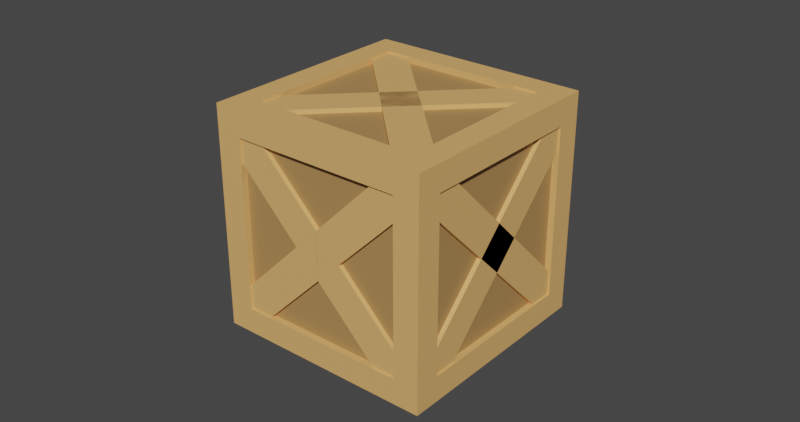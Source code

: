 # Source: crate.blend  (saved by Blender 4.0.36; exported with 4.5.12 LTS)
import bpy
from mathutils import Matrix  # noqa: F401  (used for matrix-valued properties, if any)

bpy.ops.wm.read_factory_settings(use_empty=True)
scene = bpy.context.scene
scene.name = 'Scene'

# ---- collections
col_collection = bpy.data.collections.new('Collection'); scene.collection.children.link(col_collection)

# ---- materials (node trees are filled in below, after node groups)
mat_material_001 = bpy.data.materials.new('Material.001')
mat_material_003 = bpy.data.materials.new('Material.003')

# ---- material node trees
mat_material_001.use_nodes = True; mat_material_001.node_tree.nodes.clear()
_N = mat_material_001.node_tree.nodes; _L = mat_material_001.node_tree.links
n0 = _N.new('ShaderNodeBsdfPrincipled'); n0.name = 'Principled BSDF'; n0.location = (10, 300)
n0.inputs[0].default_value = (0.8, 0.4469, 0.1532, 1.0)
n0.inputs[3].default_value = 1.45
n1 = _N.new('ShaderNodeOutputMaterial'); n1.name = 'Material Output'; n1.location = (300, 300)
_L.new(n0.outputs[0], n1.inputs[0])
n1.is_active_output = True
mat_material_003.use_nodes = True; mat_material_003.node_tree.nodes.clear()
_N = mat_material_003.node_tree.nodes; _L = mat_material_003.node_tree.links
n0 = _N.new('ShaderNodeBsdfPrincipled'); n0.name = 'Principled BSDF'; n0.location = (10, 300)
n0.inputs[0].default_value = (0.4344, 0.2455, 0.08672, 1.0)
n0.inputs[3].default_value = 1.45
n1 = _N.new('ShaderNodeOutputMaterial'); n1.name = 'Material Output'; n1.location = (300, 300)
_L.new(n0.outputs[0], n1.inputs[0])
n1.is_active_output = True

# ---- world
world_world = bpy.data.worlds.new('World'); scene.world = world_world
world_world.use_nodes = True; world_world.node_tree.nodes.clear()
_N = world_world.node_tree.nodes; _L = world_world.node_tree.links
n0 = _N.new('ShaderNodeOutputWorld'); n0.name = 'World Output'; n0.location = (300, 300)
n1 = _N.new('ShaderNodeBackground'); n1.name = 'Background'; n1.location = (10, 300)
n1.inputs[0].default_value = (0.05088, 0.05088, 0.05088, 1.0)
_L.new(n1.outputs[0], n0.inputs[0])
n0.is_active_output = True
world_world.color = (0.05088, 0.05088, 0.05088)
world_world.use_sun_shadow = False
world_world.sun_shadow_jitter_overblur = 0.0

# ---- meshes
me_cube_001 = bpy.data.meshes.new('Cube.001')
me_cube_001.from_pydata([(-1.0, -1.0, -1.0), (-1.0, -1.0, 1.0), (-1.0, 1.0, -1.0), (-1.0, 1.0, 1.0), (1.0, -1.0, -1.0), (1.0, -1.0, 1.0), (1.0, 1.0, -1.0), (1.0, 1.0, 1.0), (-1.0, -0.7682, -0.7682), (-1.0, -0.7682, 0.7682), (-1.0, 0.7682, 0.7682), (-1.0, 0.7682, -0.7682), (-0.7682, 1.0, -0.7682), (-0.7682, 1.0, 0.7682), (0.7682, 1.0, 0.7682), (0.7682, 1.0, -0.7682), (1.0, 0.7682, -0.7682), (1.0, 0.7682, 0.7682), (1.0, -0.7682, 0.7682), (1.0, -0.7682, -0.7682), (0.7682, -1.0, -0.7682), (0.7682, -1.0, 0.7682), (-0.7682, -1.0, 0.7682), (-0.7682, -1.0, -0.7682), (-0.7682, 0.7682, -1.0), (0.7682, 0.7682, -1.0), (0.7682, -0.7682, -1.0), (-0.7682, -0.7682, -1.0), (0.7682, 0.7682, 1.0), (-0.7682, 0.7682, 1.0), (-0.7682, -0.7682, 1.0), (0.7682, -0.7682, 1.0), (-0.942, -0.7682, -0.7682), (-0.942, -0.7682, 0.7682), (-0.942, 0.7682, -0.7682), (-0.942, 0.7682, 0.7682), (0.942, 0.7682, 0.7682), (0.942, 0.7682, -0.7682), (0.942, -0.7682, -0.7682), (0.942, -0.7682, 0.7682), (-0.7682, 0.942, 0.7682), (-0.7682, 0.942, -0.7682), (0.7682, 0.942, -0.7682), (0.7682, 0.942, 0.7682), (0.7682, -0.942, 0.7682), (0.7682, -0.942, -0.7682), (-0.7682, -0.942, -0.7682), (-0.7682, -0.942, 0.7682), (0.7682, 0.7682, -0.942), (-0.7682, 0.7682, -0.942), (-0.7682, -0.7682, -0.942), (0.7682, -0.7682, -0.942), (-0.7682, 0.7682, 0.942), (0.7682, 0.7682, 0.942), (0.7682, -0.7682, 0.942), (-0.7682, -0.7682, 0.942)], [], [(9, 10, 35, 33), (23, 20, 45, 46), (19, 16, 37, 38), (22, 23, 46, 47), (27, 24, 49, 50), (26, 27, 50, 51), (0, 1, 9, 8), (1, 3, 10, 9), (3, 2, 11, 10), (2, 0, 8, 11), (2, 3, 13, 12), (3, 7, 14, 13), (7, 6, 15, 14), (6, 2, 12, 15), (6, 7, 17, 16), (7, 5, 18, 17), (5, 4, 19, 18), (4, 6, 16, 19), (4, 5, 21, 20), (5, 1, 22, 21), (1, 0, 23, 22), (0, 4, 20, 23), (2, 6, 25, 24), (6, 4, 26, 25), (4, 0, 27, 26), (0, 2, 24, 27), (7, 3, 29, 28), (3, 1, 30, 29), (1, 5, 31, 30), (5, 7, 28, 31), (32, 33, 35, 34), (37, 36, 39, 38), (8, 9, 33, 32), (17, 18, 39, 36), (16, 17, 36, 37), (10, 11, 34, 35), (11, 8, 32, 34), (18, 19, 38, 39), (41, 40, 43, 42), (45, 44, 47, 46), (13, 14, 43, 40), (12, 13, 40, 41), (21, 22, 47, 44), (20, 21, 44, 45), (14, 15, 42, 43), (15, 12, 41, 42), (49, 48, 51, 50), (53, 52, 55, 54), (29, 30, 55, 52), (28, 29, 52, 53), (25, 26, 51, 48), (30, 31, 54, 55), (24, 25, 48, 49), (31, 28, 53, 54)])
me_cube_001.polygons.foreach_set('material_index', [0, 0, 0, 0, 0, 0, 0, 0, 0, 0, 0, 0, 0, 0, 0, 0, 0, 0, 0, 0, 0, 0, 0, 0, 0, 0, 0, 0, 0, 0, 1, 1, 0, 0, 0, 0, 0, 0, 1, 1, 0, 0, 0, 0, 0, 0, 1, 1, 0, 0, 0, 0, 0, 0])
_uv = me_cube_001.uv_layers.new(name='UVMap')
_uv.uv.foreach_set('vector', [0.596, 0.02898, 0.596, 0.221, 0.596, 0.221, 0.596, 0.02898, 0.404, 0.971, 0.404, 0.779, 0.404, 0.779, 0.404, 0.971, 0.404, 0.721, 0.404, 0.529, 0.404, 0.529, 0.404, 0.721, 0.596, 0.971, 0.404, 0.971, 0.404, 0.971, 0.596, 0.971, 0.154, 0.721, 0.154, 0.529, 0.154, 0.529, 0.154, 0.721, 0.346, 0.721, 0.154, 0.721, 0.154, 0.721, 0.346, 0.721, 0.375, 0.0, 0.625, 0.0, 0.596, 0.02898, 0.404, 0.02898, 0.625, 0.0, 0.625, 0.25, 0.596, 0.221, 0.596, 0.02898, 0.625, 0.25, 0.375, 0.25, 0.404, 0.221, 0.596, 0.221, 0.375, 0.25, 0.375, 0.0, 0.404, 0.02898, 0.404, 0.221, 0.375, 0.25, 0.625, 0.25, 0.596, 0.279, 0.404, 0.279, 0.625, 0.25, 0.625, 0.5, 0.596, 0.471, 0.596, 0.279, 0.625, 0.5, 0.375, 0.5, 0.404, 0.471, 0.596, 0.471, 0.375, 0.5, 0.375, 0.25, 0.404, 0.279, 0.404, 0.471, 0.375, 0.5, 0.625, 0.5, 0.596, 0.529, 0.404, 0.529, 0.625, 0.5, 0.625, 0.75, 0.596, 0.721, 0.596, 0.529, 0.625, 0.75, 0.375, 0.75, 0.404, 0.721, 0.596, 0.721, 0.375, 0.75, 0.375, 0.5, 0.404, 0.529, 0.404, 0.721, 0.375, 0.75, 0.625, 0.75, 0.596, 0.779, 0.404, 0.779, 0.625, 0.75, 0.625, 1.0, 0.596, 0.971, 0.596, 0.779, 0.625, 1.0, 0.375, 1.0, 0.404, 0.971, 0.596, 0.971, 0.375, 1.0, 0.375, 0.75, 0.404, 0.779, 0.404, 0.971, 0.125, 0.5, 0.375, 0.5, 0.346, 0.529, 0.154, 0.529, 0.375, 0.5, 0.375, 0.75, 0.346, 0.721, 0.346, 0.529, 0.375, 0.75, 0.125, 0.75, 0.154, 0.721, 0.346, 0.721, 0.125, 0.75, 0.125, 0.5, 0.154, 0.529, 0.154, 0.721, 0.625, 0.5, 0.875, 0.5, 0.846, 0.529, 0.654, 0.529, 0.875, 0.5, 0.875, 0.75, 0.846, 0.721, 0.846, 0.529, 0.875, 0.75, 0.625, 0.75, 0.654, 0.721, 0.846, 0.721, 0.625, 0.75, 0.625, 0.5, 0.654, 0.529, 0.654, 0.721, 0.404, 0.02898, 0.596, 0.02898, 0.596, 0.221, 0.404, 0.221, 0.404, 0.529, 0.596, 0.529, 0.596, 0.721, 0.404, 0.721, 0.404, 0.02898, 0.596, 0.02898, 0.596, 0.02898, 0.404, 0.02898, 0.596, 0.529, 0.596, 0.721, 0.596, 0.721, 0.596, 0.529, 0.404, 0.529, 0.596, 0.529, 0.596, 0.529, 0.404, 0.529, 0.596, 0.221, 0.404, 0.221, 0.404, 0.221, 0.596, 0.221, 0.404, 0.221, 0.404, 0.02898, 0.404, 0.02898, 0.404, 0.221, 0.596, 0.721, 0.404, 0.721, 0.404, 0.721, 0.596, 0.721, 0.404, 0.279, 0.596, 0.279, 0.596, 0.471, 0.404, 0.471, 0.404, 0.779, 0.596, 0.779, 0.596, 0.971, 0.404, 0.971, 0.596, 0.279, 0.596, 0.471, 0.596, 0.471, 0.596, 0.279, 0.404, 0.279, 0.596, 0.279, 0.596, 0.279, 0.404, 0.279, 0.596, 0.779, 0.596, 0.971, 0.596, 0.971, 0.596, 0.779, 0.404, 0.779, 0.596, 0.779, 0.596, 0.779, 0.404, 0.779, 0.596, 0.471, 0.404, 0.471, 0.404, 0.471, 0.596, 0.471, 0.404, 0.471, 0.404, 0.279, 0.404, 0.279, 0.404, 0.471, 0.154, 0.529, 0.346, 0.529, 0.346, 0.721, 0.154, 0.721, 0.654, 0.529, 0.846, 0.529, 0.846, 0.721, 0.654, 0.721, 0.846, 0.529, 0.846, 0.721, 0.846, 0.721, 0.846, 0.529, 0.654, 0.529, 0.846, 0.529, 0.846, 0.529, 0.654, 0.529, 0.346, 0.529, 0.346, 0.721, 0.346, 0.721, 0.346, 0.529, 0.846, 0.721, 0.654, 0.721, 0.654, 0.721, 0.846, 0.721, 0.154, 0.529, 0.346, 0.529, 0.346, 0.529, 0.154, 0.529, 0.654, 0.721, 0.654, 0.529, 0.654, 0.529, 0.654, 0.721])
me_cube_001.materials.append(mat_material_001)
me_cube_001.materials.append(mat_material_003)
me_cube_001.update()
me_cube_002 = bpy.data.meshes.new('Cube.002')
me_cube_002.from_pydata([(-1.0, -1.0, -1.0), (-1.0, -1.0, 1.0), (-1.0, 1.0, -1.0), (-1.0, 1.0, 1.0), (1.0, -1.0, -1.0), (1.0, -1.0, 1.0), (1.0, 1.0, -1.0), (1.0, 1.0, 1.0)], [], [(0, 1, 3, 2), (2, 3, 7, 6), (6, 7, 5, 4), (4, 5, 1, 0), (2, 6, 4, 0), (7, 3, 1, 5)])
_uv = me_cube_002.uv_layers.new(name='UVMap')
_uv.uv.foreach_set('vector', [0.375, 0.0, 0.625, 0.0, 0.625, 0.25, 0.375, 0.25, 0.375, 0.25, 0.625, 0.25, 0.625, 0.5, 0.375, 0.5, 0.375, 0.5, 0.625, 0.5, 0.625, 0.75, 0.375, 0.75, 0.375, 0.75, 0.625, 0.75, 0.625, 1.0, 0.375, 1.0, 0.125, 0.5, 0.375, 0.5, 0.375, 0.75, 0.125, 0.75, 0.625, 0.5, 0.875, 0.5, 0.875, 0.75, 0.625, 0.75])
me_cube_002.materials.append(mat_material_001)
me_cube_002.update()
me_cube_003 = bpy.data.meshes.new('Cube.003')
me_cube_003.from_pydata([(-1.0, -1.0, -1.0), (-1.0, -1.0, 1.0), (-1.0, 1.0, -1.0), (-1.0, 1.0, 1.0), (1.0, -1.0, -1.0), (1.0, -1.0, 1.0), (1.0, 1.0, -1.0), (1.0, 1.0, 1.0)], [], [(0, 1, 3, 2), (2, 3, 7, 6), (6, 7, 5, 4), (4, 5, 1, 0), (2, 6, 4, 0), (7, 3, 1, 5)])
_uv = me_cube_003.uv_layers.new(name='UVMap')
_uv.uv.foreach_set('vector', [0.375, 0.0, 0.625, 0.0, 0.625, 0.25, 0.375, 0.25, 0.375, 0.25, 0.625, 0.25, 0.625, 0.5, 0.375, 0.5, 0.375, 0.5, 0.625, 0.5, 0.625, 0.75, 0.375, 0.75, 0.375, 0.75, 0.625, 0.75, 0.625, 1.0, 0.375, 1.0, 0.125, 0.5, 0.375, 0.5, 0.375, 0.75, 0.125, 0.75, 0.625, 0.5, 0.875, 0.5, 0.875, 0.75, 0.625, 0.75])
me_cube_003.materials.append(mat_material_001)
me_cube_003.update()
me_cube_004 = bpy.data.meshes.new('Cube.004')
me_cube_004.from_pydata([(-1.0, -1.0, -1.0), (-1.0, -1.0, 1.0), (-1.0, 1.0, -1.0), (-1.0, 1.0, 1.0), (1.0, -1.0, -1.0), (1.0, -1.0, 1.0), (1.0, 1.0, -1.0), (1.0, 1.0, 1.0)], [], [(0, 1, 3, 2), (2, 3, 7, 6), (6, 7, 5, 4), (4, 5, 1, 0), (2, 6, 4, 0), (7, 3, 1, 5)])
_uv = me_cube_004.uv_layers.new(name='UVMap')
_uv.uv.foreach_set('vector', [0.375, 0.0, 0.625, 0.0, 0.625, 0.25, 0.375, 0.25, 0.375, 0.25, 0.625, 0.25, 0.625, 0.5, 0.375, 0.5, 0.375, 0.5, 0.625, 0.5, 0.625, 0.75, 0.375, 0.75, 0.375, 0.75, 0.625, 0.75, 0.625, 1.0, 0.375, 1.0, 0.125, 0.5, 0.375, 0.5, 0.375, 0.75, 0.125, 0.75, 0.625, 0.5, 0.875, 0.5, 0.875, 0.75, 0.625, 0.75])
me_cube_004.materials.append(mat_material_001)
me_cube_004.update()

# ---- objects
ob_cube = bpy.data.objects.new('Cube', me_cube_001)
ob_cube_001 = bpy.data.objects.new('Cube.001', me_cube_002)
ob_cube_002 = bpy.data.objects.new('Cube.002', me_cube_003)
ob_cube_003 = bpy.data.objects.new('Cube.003', me_cube_004)

# ---- transforms, parenting, visibility, modifiers, constraints
ob_cube.location = (0.0, 0.0, 0.0)
ob_cube_001.location = (-0.9283, 0.0, 0.0)
ob_cube_001.rotation_euler = (0.7854, -0.0, 0.0)
ob_cube_001.scale = (0.0536, 0.1545, 1.143)
_m = ob_cube_001.modifiers.new('Mirror', 'MIRROR')
_m.use_axis = (True, True, False)
_m.mirror_object = ob_cube
ob_cube_002.location = (5.96e-08, -0.9283, 0.0)
ob_cube_002.rotation_euler = (0.7854, -0.0, 1.571)
ob_cube_002.scale = (0.0536, 0.1545, 1.143)
_m = ob_cube_002.modifiers.new('Mirror', 'MIRROR')
_m.use_axis = (True, True, False)
_m.mirror_object = ob_cube
ob_cube_003.location = (5.96e-08, 5.96e-08, 0.9283)
ob_cube_003.rotation_euler = (-0.7854, 1.571, 0.0)
ob_cube_003.scale = (0.0536, 0.1545, 1.143)
_m = ob_cube_003.modifiers.new('Mirror', 'MIRROR')
_m.use_axis = (False, True, True)
_m.mirror_object = ob_cube

# ---- collection membership
col_collection.objects.link(ob_cube)
col_collection.objects.link(ob_cube_001)
col_collection.objects.link(ob_cube_002)
col_collection.objects.link(ob_cube_003)

# ---- scene / render settings (as saved in the file)
scene.frame_start = 1; scene.frame_end = 250; scene.frame_set(1)
scene.render.engine = 'CYCLES'
scene.render.resolution_x = 4096
scene.render.resolution_y = 2160
scene.render.use_border = True
scene.cycles.samples = 512
scene.cycles.sampling_pattern = 'TABULATED_SOBOL'
scene.cycles.tile_size = 216
scene.view_settings.look = 'High Contrast'
scene.view_settings.view_transform = 'Filmic'
bpy.context.view_layer.update()

# ---- added for rendering (the .blend has no active camera and no usable light): camera, sun
cam_auto = bpy.data.cameras.new('AutoCamera')
cam_auto.lens = 50.0
cam_auto.sensor_width = 36.0
cam_auto.clip_end = 1000.0
ob_auto_camera = bpy.data.objects.new('AutoCamera', cam_auto)
scene.collection.objects.link(ob_auto_camera)
ob_auto_camera.location = (5.18277, -6.21933, 4.14622)
ob_auto_camera.rotation_euler = (1.09748, -7.21219e-08, 0.694738)
scene.camera = ob_auto_camera
light_auto_sun = bpy.data.lights.new('AutoSun', 'SUN')
light_auto_sun.energy = 3.0
light_auto_sun.angle = 0.0523599
ob_auto_sun = bpy.data.objects.new('AutoSun', light_auto_sun)
scene.collection.objects.link(ob_auto_sun)
ob_auto_sun.rotation_euler = (0.872665, 0.174533, 0.523599)
bpy.context.view_layer.update()
